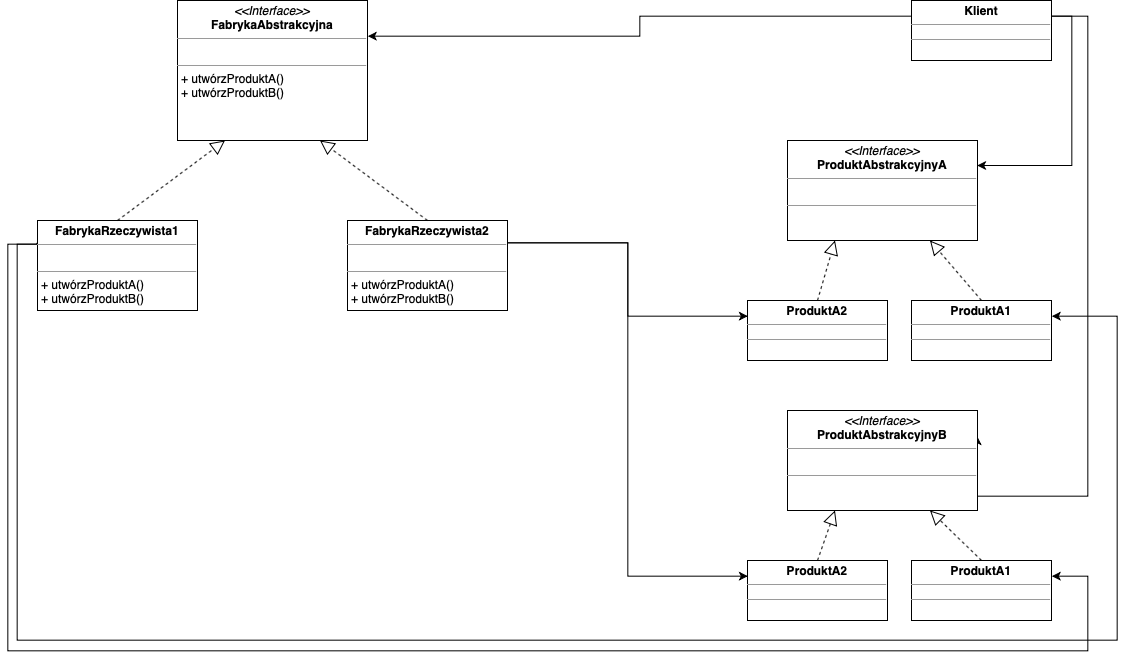

The diagram above was exported from draw.io. Its source (the exported page's mxGraphModel, read from the mxfile embedded in the PNG):
<mxGraphModel dx="1243" dy="831" grid="1" gridSize="10" guides="1" tooltips="1" connect="1" arrows="1" fold="1" page="1" pageScale="1" pageWidth="827" pageHeight="1169" math="0" shadow="0">
  <root>
    <mxCell id="0" />
    <mxCell id="1" parent="0" />
    <mxCell id="z50doT8QegdULm1MnzGl-1" value="&lt;p style=&quot;margin: 0px ; margin-top: 4px ; text-align: center&quot;&gt;&lt;i&gt;&amp;lt;&amp;lt;Interface&amp;gt;&amp;gt;&lt;/i&gt;&lt;br&gt;&lt;b&gt;FabrykaAbstrakcyjna&lt;/b&gt;&lt;/p&gt;&lt;hr size=&quot;1&quot;&gt;&lt;p style=&quot;margin: 0px ; margin-left: 4px&quot;&gt;&lt;br&gt;&lt;/p&gt;&lt;hr size=&quot;1&quot;&gt;&lt;p style=&quot;margin: 0px ; margin-left: 4px&quot;&gt;+ utwórzProduktA()&lt;br&gt;+ utwórzProduktB()&lt;/p&gt;" style="verticalAlign=top;align=left;overflow=fill;fontSize=12;fontFamily=Helvetica;html=1;" vertex="1" parent="1">
      <mxGeometry x="200" y="20" width="190" height="140" as="geometry" />
    </mxCell>
    <mxCell id="z50doT8QegdULm1MnzGl-24" style="edgeStyle=orthogonalEdgeStyle;rounded=0;orthogonalLoop=1;jettySize=auto;html=1;exitX=0;exitY=0.25;exitDx=0;exitDy=0;entryX=1;entryY=0.25;entryDx=0;entryDy=0;" edge="1" parent="1" source="z50doT8QegdULm1MnzGl-2" target="z50doT8QegdULm1MnzGl-14">
      <mxGeometry relative="1" as="geometry">
        <Array as="points">
          <mxPoint x="60" y="264" />
          <mxPoint x="40" y="264" />
          <mxPoint x="40" y="660" />
          <mxPoint x="1140" y="660" />
          <mxPoint x="1140" y="336" />
        </Array>
      </mxGeometry>
    </mxCell>
    <mxCell id="z50doT8QegdULm1MnzGl-25" style="edgeStyle=orthogonalEdgeStyle;rounded=0;orthogonalLoop=1;jettySize=auto;html=1;exitX=0;exitY=0.25;exitDx=0;exitDy=0;entryX=1;entryY=0.25;entryDx=0;entryDy=0;" edge="1" parent="1" source="z50doT8QegdULm1MnzGl-2" target="z50doT8QegdULm1MnzGl-18">
      <mxGeometry relative="1" as="geometry">
        <Array as="points">
          <mxPoint x="60" y="264" />
          <mxPoint x="30" y="264" />
          <mxPoint x="30" y="670" />
          <mxPoint x="1110" y="670" />
          <mxPoint x="1110" y="596" />
        </Array>
      </mxGeometry>
    </mxCell>
    <mxCell id="z50doT8QegdULm1MnzGl-2" value="&lt;p style=&quot;margin: 0px ; margin-top: 4px ; text-align: center&quot;&gt;&lt;b&gt;FabrykaRzeczywista1&lt;/b&gt;&lt;/p&gt;&lt;hr size=&quot;1&quot;&gt;&lt;p style=&quot;margin: 0px ; margin-left: 4px&quot;&gt;&lt;br&gt;&lt;/p&gt;&lt;hr size=&quot;1&quot;&gt;&lt;p style=&quot;margin: 0px ; margin-left: 4px&quot;&gt;+ utwórzProduktA()&lt;/p&gt;&lt;p style=&quot;margin: 0px ; margin-left: 4px&quot;&gt;+ utwórzProduktB()&lt;/p&gt;" style="verticalAlign=top;align=left;overflow=fill;fontSize=12;fontFamily=Helvetica;html=1;" vertex="1" parent="1">
      <mxGeometry x="60" y="240" width="160" height="90" as="geometry" />
    </mxCell>
    <mxCell id="z50doT8QegdULm1MnzGl-22" style="edgeStyle=orthogonalEdgeStyle;rounded=0;orthogonalLoop=1;jettySize=auto;html=1;exitX=1;exitY=0.25;exitDx=0;exitDy=0;entryX=0;entryY=0.25;entryDx=0;entryDy=0;" edge="1" parent="1" source="z50doT8QegdULm1MnzGl-3" target="z50doT8QegdULm1MnzGl-15">
      <mxGeometry relative="1" as="geometry" />
    </mxCell>
    <mxCell id="z50doT8QegdULm1MnzGl-23" style="edgeStyle=orthogonalEdgeStyle;rounded=0;orthogonalLoop=1;jettySize=auto;html=1;exitX=1;exitY=0.25;exitDx=0;exitDy=0;entryX=0;entryY=0.25;entryDx=0;entryDy=0;" edge="1" parent="1" source="z50doT8QegdULm1MnzGl-3" target="z50doT8QegdULm1MnzGl-19">
      <mxGeometry relative="1" as="geometry" />
    </mxCell>
    <mxCell id="z50doT8QegdULm1MnzGl-3" value="&lt;p style=&quot;margin: 0px ; margin-top: 4px ; text-align: center&quot;&gt;&lt;b&gt;FabrykaRzeczywista2&lt;/b&gt;&lt;/p&gt;&lt;hr size=&quot;1&quot;&gt;&lt;p style=&quot;margin: 0px ; margin-left: 4px&quot;&gt;&lt;br&gt;&lt;/p&gt;&lt;hr size=&quot;1&quot;&gt;&lt;p style=&quot;margin: 0px ; margin-left: 4px&quot;&gt;+ utwórzProduktA()&lt;/p&gt;&lt;p style=&quot;margin: 0px ; margin-left: 4px&quot;&gt;+ utwórzProduktB()&lt;/p&gt;" style="verticalAlign=top;align=left;overflow=fill;fontSize=12;fontFamily=Helvetica;html=1;" vertex="1" parent="1">
      <mxGeometry x="370" y="240" width="160" height="90" as="geometry" />
    </mxCell>
    <mxCell id="z50doT8QegdULm1MnzGl-4" value="" style="endArrow=block;dashed=1;endFill=0;endSize=12;html=1;exitX=0.5;exitY=0;exitDx=0;exitDy=0;entryX=0.25;entryY=1;entryDx=0;entryDy=0;" edge="1" parent="1" source="z50doT8QegdULm1MnzGl-2" target="z50doT8QegdULm1MnzGl-1">
      <mxGeometry width="160" relative="1" as="geometry">
        <mxPoint x="60" y="350" as="sourcePoint" />
        <mxPoint x="220" y="350" as="targetPoint" />
      </mxGeometry>
    </mxCell>
    <mxCell id="z50doT8QegdULm1MnzGl-5" value="" style="endArrow=block;dashed=1;endFill=0;endSize=12;html=1;exitX=0.5;exitY=0;exitDx=0;exitDy=0;entryX=0.75;entryY=1;entryDx=0;entryDy=0;" edge="1" parent="1" source="z50doT8QegdULm1MnzGl-3" target="z50doT8QegdULm1MnzGl-1">
      <mxGeometry width="160" relative="1" as="geometry">
        <mxPoint x="60" y="350" as="sourcePoint" />
        <mxPoint x="220" y="350" as="targetPoint" />
      </mxGeometry>
    </mxCell>
    <mxCell id="z50doT8QegdULm1MnzGl-9" style="edgeStyle=orthogonalEdgeStyle;rounded=0;orthogonalLoop=1;jettySize=auto;html=1;exitX=0;exitY=0.25;exitDx=0;exitDy=0;entryX=1;entryY=0.25;entryDx=0;entryDy=0;" edge="1" parent="1" source="z50doT8QegdULm1MnzGl-6" target="z50doT8QegdULm1MnzGl-1">
      <mxGeometry relative="1" as="geometry" />
    </mxCell>
    <mxCell id="z50doT8QegdULm1MnzGl-11" style="edgeStyle=orthogonalEdgeStyle;rounded=0;orthogonalLoop=1;jettySize=auto;html=1;exitX=1;exitY=0.25;exitDx=0;exitDy=0;entryX=1;entryY=0.25;entryDx=0;entryDy=0;" edge="1" parent="1" source="z50doT8QegdULm1MnzGl-6" target="z50doT8QegdULm1MnzGl-10">
      <mxGeometry relative="1" as="geometry" />
    </mxCell>
    <mxCell id="z50doT8QegdULm1MnzGl-13" style="edgeStyle=orthogonalEdgeStyle;rounded=0;orthogonalLoop=1;jettySize=auto;html=1;exitX=1;exitY=0.25;exitDx=0;exitDy=0;entryX=1;entryY=0.25;entryDx=0;entryDy=0;" edge="1" parent="1" source="z50doT8QegdULm1MnzGl-6" target="z50doT8QegdULm1MnzGl-12">
      <mxGeometry relative="1" as="geometry">
        <Array as="points">
          <mxPoint x="1110" y="35" />
          <mxPoint x="1110" y="515" />
        </Array>
      </mxGeometry>
    </mxCell>
    <mxCell id="z50doT8QegdULm1MnzGl-6" value="&lt;p style=&quot;margin: 0px ; margin-top: 4px ; text-align: center&quot;&gt;&lt;b&gt;Klient&lt;/b&gt;&lt;/p&gt;&lt;hr size=&quot;1&quot;&gt;&lt;div style=&quot;height: 2px&quot;&gt;&lt;/div&gt;&lt;hr size=&quot;1&quot;&gt;&lt;div style=&quot;height: 2px&quot;&gt;&lt;/div&gt;" style="verticalAlign=top;align=left;overflow=fill;fontSize=12;fontFamily=Helvetica;html=1;" vertex="1" parent="1">
      <mxGeometry x="934" y="20" width="140" height="60" as="geometry" />
    </mxCell>
    <mxCell id="z50doT8QegdULm1MnzGl-10" value="&lt;p style=&quot;margin: 0px ; margin-top: 4px ; text-align: center&quot;&gt;&lt;i&gt;&amp;lt;&amp;lt;Interface&amp;gt;&amp;gt;&lt;/i&gt;&lt;br&gt;&lt;b&gt;ProduktAbstrakcyjnyA&lt;/b&gt;&lt;/p&gt;&lt;hr size=&quot;1&quot;&gt;&lt;p style=&quot;margin: 0px ; margin-left: 4px&quot;&gt;&lt;br&gt;&lt;/p&gt;&lt;hr size=&quot;1&quot;&gt;&lt;p style=&quot;margin: 0px ; margin-left: 4px&quot;&gt;&lt;br&gt;&lt;/p&gt;" style="verticalAlign=top;align=left;overflow=fill;fontSize=12;fontFamily=Helvetica;html=1;" vertex="1" parent="1">
      <mxGeometry x="810" y="160" width="190" height="100" as="geometry" />
    </mxCell>
    <mxCell id="z50doT8QegdULm1MnzGl-12" value="&lt;p style=&quot;margin: 0px ; margin-top: 4px ; text-align: center&quot;&gt;&lt;i&gt;&amp;lt;&amp;lt;Interface&amp;gt;&amp;gt;&lt;/i&gt;&lt;br&gt;&lt;b&gt;ProduktAbstrakcyjnyB&lt;/b&gt;&lt;/p&gt;&lt;hr size=&quot;1&quot;&gt;&lt;p style=&quot;margin: 0px ; margin-left: 4px&quot;&gt;&lt;br&gt;&lt;/p&gt;&lt;hr size=&quot;1&quot;&gt;&lt;p style=&quot;margin: 0px ; margin-left: 4px&quot;&gt;&lt;br&gt;&lt;/p&gt;" style="verticalAlign=top;align=left;overflow=fill;fontSize=12;fontFamily=Helvetica;html=1;" vertex="1" parent="1">
      <mxGeometry x="810" y="430" width="190" height="100" as="geometry" />
    </mxCell>
    <mxCell id="z50doT8QegdULm1MnzGl-14" value="&lt;p style=&quot;margin: 0px ; margin-top: 4px ; text-align: center&quot;&gt;&lt;b&gt;ProduktA1&lt;/b&gt;&lt;/p&gt;&lt;hr size=&quot;1&quot;&gt;&lt;div style=&quot;height: 2px&quot;&gt;&lt;/div&gt;&lt;hr size=&quot;1&quot;&gt;&lt;div style=&quot;height: 2px&quot;&gt;&lt;/div&gt;" style="verticalAlign=top;align=left;overflow=fill;fontSize=12;fontFamily=Helvetica;html=1;" vertex="1" parent="1">
      <mxGeometry x="934" y="320" width="140" height="60" as="geometry" />
    </mxCell>
    <mxCell id="z50doT8QegdULm1MnzGl-15" value="&lt;p style=&quot;margin: 0px ; margin-top: 4px ; text-align: center&quot;&gt;&lt;b&gt;ProduktA2&lt;/b&gt;&lt;/p&gt;&lt;hr size=&quot;1&quot;&gt;&lt;div style=&quot;height: 2px&quot;&gt;&lt;/div&gt;&lt;hr size=&quot;1&quot;&gt;&lt;div style=&quot;height: 2px&quot;&gt;&lt;/div&gt;" style="verticalAlign=top;align=left;overflow=fill;fontSize=12;fontFamily=Helvetica;html=1;" vertex="1" parent="1">
      <mxGeometry x="770" y="320" width="140" height="60" as="geometry" />
    </mxCell>
    <mxCell id="z50doT8QegdULm1MnzGl-16" value="" style="endArrow=block;dashed=1;endFill=0;endSize=12;html=1;exitX=0.5;exitY=0;exitDx=0;exitDy=0;entryX=0.25;entryY=1;entryDx=0;entryDy=0;" edge="1" parent="1" source="z50doT8QegdULm1MnzGl-15" target="z50doT8QegdULm1MnzGl-10">
      <mxGeometry width="160" relative="1" as="geometry">
        <mxPoint x="270" y="610" as="sourcePoint" />
        <mxPoint x="430" y="610" as="targetPoint" />
      </mxGeometry>
    </mxCell>
    <mxCell id="z50doT8QegdULm1MnzGl-17" value="" style="endArrow=block;dashed=1;endFill=0;endSize=12;html=1;exitX=0.5;exitY=0;exitDx=0;exitDy=0;entryX=0.75;entryY=1;entryDx=0;entryDy=0;" edge="1" parent="1" source="z50doT8QegdULm1MnzGl-14" target="z50doT8QegdULm1MnzGl-10">
      <mxGeometry width="160" relative="1" as="geometry">
        <mxPoint x="270" y="610" as="sourcePoint" />
        <mxPoint x="430" y="610" as="targetPoint" />
      </mxGeometry>
    </mxCell>
    <mxCell id="z50doT8QegdULm1MnzGl-18" value="&lt;p style=&quot;margin: 0px ; margin-top: 4px ; text-align: center&quot;&gt;&lt;b&gt;ProduktA1&lt;/b&gt;&lt;/p&gt;&lt;hr size=&quot;1&quot;&gt;&lt;div style=&quot;height: 2px&quot;&gt;&lt;/div&gt;&lt;hr size=&quot;1&quot;&gt;&lt;div style=&quot;height: 2px&quot;&gt;&lt;/div&gt;" style="verticalAlign=top;align=left;overflow=fill;fontSize=12;fontFamily=Helvetica;html=1;" vertex="1" parent="1">
      <mxGeometry x="934" y="580" width="140" height="60" as="geometry" />
    </mxCell>
    <mxCell id="z50doT8QegdULm1MnzGl-19" value="&lt;p style=&quot;margin: 0px ; margin-top: 4px ; text-align: center&quot;&gt;&lt;b&gt;ProduktA2&lt;/b&gt;&lt;/p&gt;&lt;hr size=&quot;1&quot;&gt;&lt;div style=&quot;height: 2px&quot;&gt;&lt;/div&gt;&lt;hr size=&quot;1&quot;&gt;&lt;div style=&quot;height: 2px&quot;&gt;&lt;/div&gt;" style="verticalAlign=top;align=left;overflow=fill;fontSize=12;fontFamily=Helvetica;html=1;" vertex="1" parent="1">
      <mxGeometry x="770" y="580" width="140" height="60" as="geometry" />
    </mxCell>
    <mxCell id="z50doT8QegdULm1MnzGl-20" value="" style="endArrow=block;dashed=1;endFill=0;endSize=12;html=1;exitX=0.5;exitY=0;exitDx=0;exitDy=0;entryX=0.25;entryY=1;entryDx=0;entryDy=0;" edge="1" parent="1" source="z50doT8QegdULm1MnzGl-19" target="z50doT8QegdULm1MnzGl-12">
      <mxGeometry width="160" relative="1" as="geometry">
        <mxPoint x="270" y="730" as="sourcePoint" />
        <mxPoint x="430" y="730" as="targetPoint" />
      </mxGeometry>
    </mxCell>
    <mxCell id="z50doT8QegdULm1MnzGl-21" value="" style="endArrow=block;dashed=1;endFill=0;endSize=12;html=1;exitX=0.5;exitY=0;exitDx=0;exitDy=0;entryX=0.75;entryY=1;entryDx=0;entryDy=0;" edge="1" parent="1" source="z50doT8QegdULm1MnzGl-18" target="z50doT8QegdULm1MnzGl-12">
      <mxGeometry width="160" relative="1" as="geometry">
        <mxPoint x="270" y="730" as="sourcePoint" />
        <mxPoint x="430" y="730" as="targetPoint" />
      </mxGeometry>
    </mxCell>
  </root>
</mxGraphModel>